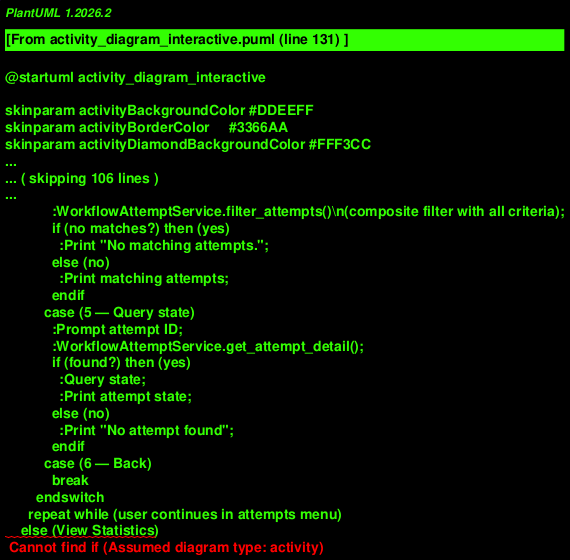

The diagram above was rendered by PlantUML. Its source (embedded in the PNG):
@startuml activity_diagram_interactive

skinparam activityBackgroundColor #DDEEFF
skinparam activityBorderColor     #3366AA
skinparam activityDiamondBackgroundColor #FFF3CC

start

:Display interactive menu;

repeat

  :Display main menu:\n1. Workflow Runs\n2. Workflow Attempts\n3. View Statistics\n4. Exit;
  :Wait for user selection;

  if (Exit?) then (yes)
    :Print "Goodbye.";
    stop
  else (no)
    if (Workflow Runs?) then (yes)
      repeat
        :Display runs submenu:\n1. Add run\n2. List all\n3. Get detail\n4. Filter runs\n5. Query state\n6. Back;
        switch (runs choice)
          case (1 — Add workflow run)
            :Prompt workflow name;
            :Prompt branch;
            :Choose status;
            :Choose conclusion (optional);
            :Prompt run number (optional);
            :Prompt commit SHA (optional);
            :Prompt duration (optional);
            :WorkflowRunTracker.track();
            :Print "Added run <id>";
          case (2 — List all runs)
            :WorkflowRunService.list_runs();
            if (no runs?) then (yes)
              :Print "No runs recorded.";
            else (no)
              :Print all runs;
            endif
          case (3 — Get run detail)
            :Prompt run ID;
            :WorkflowRunService.get_run_detail();
            if (found?) then (yes)
              :Print run details;
            else (no)
              :Print "No run found";
            endif
          case (4 — Filter runs)
            :Build filter criteria menu:\nbranch, status, conclusion,\nduration range, created/updated\ntimestamps, attempts presence;
            if (timezone timestamps?) then (yes)
              :Prompt timezone;
              :parse_datetime_with_timezone();
            endif
            :WorkflowRunService.filter_runs()\n(composite filter with all criteria);
            if (no matches?) then (yes)
              :Print "No matching runs.";
            else (no)
              :Print matching runs;
            endif
          case (5 — Query workflow state)
            :Prompt run ID;
            :WorkflowRunService.get_run_detail();
            if (found?) then (yes)
              :Query state;
              :Print run state;
            else (no)
              :Print "No run found";
            endif
          case (6 — Back)
            break
        endswitch
      repeat while (user continues in runs menu)
    else (Workflow Attempts)
      repeat
        :Display attempts submenu:\n1. Add attempt\n2. List all\n3. Get detail\n4. Filter attempts\n5. Query state\n6. Back;
        switch (attempts choice)
          case (1 — Add attempt)
            :Prompt run ID, attempt number;
            :Choose status;
            :Choose conclusion (optional);
            :Prompt completed-at (optional);
            :Prompt duration (optional);
            :Prompt logs URL (optional);
            :WorkflowAttemptTracker.create_attempt();
            if (validation error?) then (yes)
              :Print error;
            else (no)
              :Print "Added attempt <id>";
            endif
          case (2 — List all)
            :WorkflowAttemptService.list_attempts();
            if (no attempts?) then (yes)
              :Print "No attempts recorded.";
            else (no)
              :Print all attempts;
            endif
          case (3 — Get detail)
            :Prompt attempt ID;
            :WorkflowAttemptService.get_attempt_detail();
            if (found?) then (yes)
              :Print attempt details;
            else (no)
              :Print "No attempt found";
            endif
          case (4 — Filter attempts)
            :Build attempt filter criteria menu:\nrun-id, status, conclusion,\nduration range, started/completed\ntimestamps;
            if (timezone timestamps?) then (yes)
              :Prompt timezone;
              :parse_datetime_with_timezone();
            endif
            :WorkflowAttemptService.filter_attempts()\n(composite filter with all criteria);
            if (no matches?) then (yes)
              :Print "No matching attempts.";
            else (no)
              :Print matching attempts;
            endif
          case (5 — Query state)
            :Prompt attempt ID;
            :WorkflowAttemptService.get_attempt_detail();
            if (found?) then (yes)
              :Query state;
              :Print attempt state;
            else (no)
              :Print "No attempt found";
            endif
          case (6 — Back)
            break
        endswitch
      repeat while (user continues in attempts menu)
    else (View Statistics)
      :WorkflowStatisticsService.compute_report();
      :Display statistics report:\n  total runs\n  conclusion counts\n  duration statistics\n  attempt statistics\n  generated_at;
    endif
  endif

repeat while (user continues in main menu)

@enduml